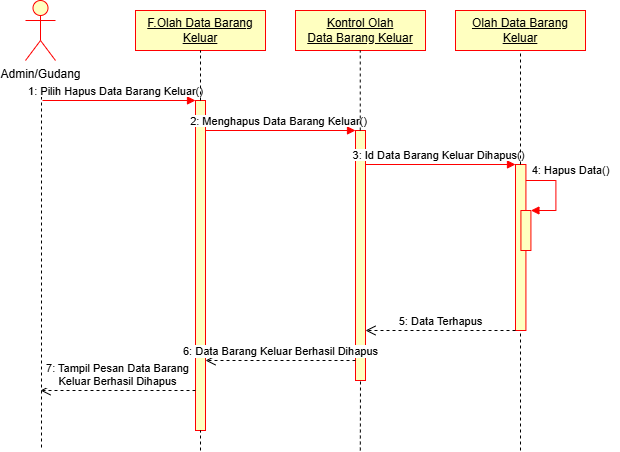

The diagram above was exported from draw.io. Its source (the exported page's mxGraphModel, read from the mxfile embedded in the PNG):
<mxGraphModel dx="670" dy="557" grid="1" gridSize="10" guides="1" tooltips="1" connect="1" arrows="1" fold="1" page="1" pageScale="1" pageWidth="827" pageHeight="1169" math="0" shadow="0">
  <root>
    <mxCell id="0" />
    <mxCell id="1" parent="0" />
    <mxCell id="_JkMppDd81K1PayzjsRn-52" value="Admin/Gudang" style="shape=umlActor;verticalLabelPosition=bottom;verticalAlign=top;html=1;fillColor=#FFFFC0;strokeColor=#FF0000;" vertex="1" parent="1">
      <mxGeometry x="130" y="50" width="30" height="60" as="geometry" />
    </mxCell>
    <mxCell id="_JkMppDd81K1PayzjsRn-53" value="&lt;u&gt;F.Olah Data Barang Keluar&lt;/u&gt;" style="rounded=0;whiteSpace=wrap;html=1;fillColor=#FFFFC0;strokeColor=#FF0000;" vertex="1" parent="1">
      <mxGeometry x="240" y="60" width="130" height="40" as="geometry" />
    </mxCell>
    <mxCell id="_JkMppDd81K1PayzjsRn-54" value="&lt;u&gt;Kontrol Olah Data&amp;nbsp;&lt;/u&gt;&lt;u&gt;Barang Keluar&lt;/u&gt;" style="rounded=0;whiteSpace=wrap;html=1;fillColor=#FFFFC0;strokeColor=#FF0000;" vertex="1" parent="1">
      <mxGeometry x="400" y="60" width="130" height="40" as="geometry" />
    </mxCell>
    <mxCell id="_JkMppDd81K1PayzjsRn-55" value="&lt;u&gt;Olah Data&amp;nbsp;&lt;/u&gt;&lt;u&gt;Barang Keluar&lt;/u&gt;" style="rounded=0;whiteSpace=wrap;html=1;fillColor=#FFFFC0;strokeColor=#FF0000;" vertex="1" parent="1">
      <mxGeometry x="560" y="60" width="130" height="40" as="geometry" />
    </mxCell>
    <mxCell id="_JkMppDd81K1PayzjsRn-56" value="" style="html=1;points=[[0,0,0,0,5],[0,1,0,0,-5],[1,0,0,0,5],[1,1,0,0,-5]];perimeter=orthogonalPerimeter;outlineConnect=0;targetShapes=umlLifeline;portConstraint=eastwest;newEdgeStyle={&quot;curved&quot;:0,&quot;rounded&quot;:0};fillColor=#FFFFC0;strokeColor=#FF0000;" vertex="1" parent="1">
      <mxGeometry x="300" y="150" width="10" height="330" as="geometry" />
    </mxCell>
    <mxCell id="_JkMppDd81K1PayzjsRn-57" value="" style="endArrow=none;dashed=1;html=1;rounded=0;" edge="1" parent="1">
      <mxGeometry width="50" height="50" relative="1" as="geometry">
        <mxPoint x="146" y="140" as="sourcePoint" />
        <mxPoint x="146" y="500" as="targetPoint" />
      </mxGeometry>
    </mxCell>
    <mxCell id="_JkMppDd81K1PayzjsRn-58" value="" style="html=1;verticalAlign=bottom;endArrow=block;curved=0;rounded=0;strokeColor=#FF0000;" edge="1" parent="1" target="_JkMppDd81K1PayzjsRn-56">
      <mxGeometry relative="1" as="geometry">
        <mxPoint x="147" y="150" as="sourcePoint" />
        <mxPoint x="217" y="150" as="targetPoint" />
      </mxGeometry>
    </mxCell>
    <mxCell id="_JkMppDd81K1PayzjsRn-59" value="&lt;span style=&quot;font-size: 11px; background-color: rgb(255, 255, 255);&quot;&gt;1: Pilih Hapus Data Barang Keluar&lt;/span&gt;&lt;span style=&quot;font-size: 11px; background-color: rgb(255, 255, 255);&quot;&gt;()&lt;/span&gt;" style="text;html=1;align=center;verticalAlign=middle;resizable=0;points=[];autosize=1;strokeColor=none;fillColor=none;" vertex="1" parent="1">
      <mxGeometry x="120" y="126" width="200" height="30" as="geometry" />
    </mxCell>
    <mxCell id="_JkMppDd81K1PayzjsRn-60" value="" style="html=1;points=[[0,0,0,0,5],[0,1,0,0,-5],[1,0,0,0,5],[1,1,0,0,-5]];perimeter=orthogonalPerimeter;outlineConnect=0;targetShapes=umlLifeline;portConstraint=eastwest;newEdgeStyle={&quot;curved&quot;:0,&quot;rounded&quot;:0};fillColor=#FFFFC0;strokeColor=#FF0000;" vertex="1" parent="1">
      <mxGeometry x="460" y="180" width="10" height="250" as="geometry" />
    </mxCell>
    <mxCell id="_JkMppDd81K1PayzjsRn-61" value="" style="html=1;verticalAlign=bottom;endArrow=block;curved=0;rounded=0;strokeColor=#FF0000;" edge="1" parent="1">
      <mxGeometry relative="1" as="geometry">
        <mxPoint x="310" y="180" as="sourcePoint" />
        <mxPoint x="460" y="180" as="targetPoint" />
      </mxGeometry>
    </mxCell>
    <mxCell id="_JkMppDd81K1PayzjsRn-62" value="&lt;span style=&quot;font-size: 11px; background-color: rgb(255, 255, 255);&quot;&gt;2: Menghapus Data&amp;nbsp;&lt;/span&gt;&lt;span style=&quot;font-size: 11px; background-color: rgb(255, 255, 255);&quot;&gt;Barang Keluar&lt;/span&gt;&lt;span style=&quot;font-size: 11px; background-color: rgb(255, 255, 255);&quot;&gt;()&lt;/span&gt;" style="text;html=1;align=center;verticalAlign=middle;resizable=0;points=[];autosize=1;strokeColor=none;fillColor=none;" vertex="1" parent="1">
      <mxGeometry x="283" y="156" width="200" height="30" as="geometry" />
    </mxCell>
    <mxCell id="_JkMppDd81K1PayzjsRn-63" value="" style="html=1;points=[[0,0,0,0,5],[0,1,0,0,-5],[1,0,0,0,5],[1,1,0,0,-5]];perimeter=orthogonalPerimeter;outlineConnect=0;targetShapes=umlLifeline;portConstraint=eastwest;newEdgeStyle={&quot;curved&quot;:0,&quot;rounded&quot;:0};fillColor=#FFFFC0;strokeColor=#FF0000;" vertex="1" parent="1">
      <mxGeometry x="620" y="214" width="10.42" height="166" as="geometry" />
    </mxCell>
    <mxCell id="_JkMppDd81K1PayzjsRn-64" value="" style="html=1;verticalAlign=bottom;endArrow=block;curved=0;rounded=0;strokeColor=#FF0000;" edge="1" parent="1">
      <mxGeometry relative="1" as="geometry">
        <mxPoint x="470" y="214" as="sourcePoint" />
        <mxPoint x="620" y="214" as="targetPoint" />
      </mxGeometry>
    </mxCell>
    <mxCell id="_JkMppDd81K1PayzjsRn-65" value="&lt;span style=&quot;font-size: 11px; background-color: rgb(255, 255, 255);&quot;&gt;3: Id Data&amp;nbsp;&lt;/span&gt;&lt;span style=&quot;font-size: 11px; background-color: rgb(255, 255, 255);&quot;&gt;Barang Keluar&amp;nbsp;&lt;/span&gt;&lt;span style=&quot;font-size: 11px; background-color: rgb(255, 255, 255);&quot;&gt;Dihapus&lt;/span&gt;&lt;span style=&quot;font-size: 11px; background-color: rgb(255, 255, 255);&quot;&gt;()&lt;/span&gt;" style="text;html=1;align=center;verticalAlign=middle;resizable=0;points=[];autosize=1;strokeColor=none;fillColor=none;" vertex="1" parent="1">
      <mxGeometry x="443" y="190" width="200" height="30" as="geometry" />
    </mxCell>
    <mxCell id="_JkMppDd81K1PayzjsRn-66" value="" style="html=1;points=[[0,0,0,0,5],[0,1,0,0,-5],[1,0,0,0,5],[1,1,0,0,-5]];perimeter=orthogonalPerimeter;outlineConnect=0;targetShapes=umlLifeline;portConstraint=eastwest;newEdgeStyle={&quot;curved&quot;:0,&quot;rounded&quot;:0};strokeColor=#FF0000;fillColor=#FFFFC0;" vertex="1" parent="1">
      <mxGeometry x="625.42" y="260" width="10" height="40" as="geometry" />
    </mxCell>
    <mxCell id="_JkMppDd81K1PayzjsRn-67" value="" style="html=1;align=left;spacingLeft=2;endArrow=block;rounded=0;edgeStyle=orthogonalEdgeStyle;curved=0;rounded=0;strokeColor=#FF0000;" edge="1" parent="1">
      <mxGeometry relative="1" as="geometry">
        <mxPoint x="630.42" y="230" as="sourcePoint" />
        <Array as="points">
          <mxPoint x="660.42" y="260" />
        </Array>
        <mxPoint x="635.42" y="260" as="targetPoint" />
      </mxGeometry>
    </mxCell>
    <mxCell id="_JkMppDd81K1PayzjsRn-68" value="" style="endArrow=none;dashed=1;html=1;rounded=0;entryX=0.5;entryY=1;entryDx=0;entryDy=0;" edge="1" parent="1" source="_JkMppDd81K1PayzjsRn-56" target="_JkMppDd81K1PayzjsRn-53">
      <mxGeometry width="50" height="50" relative="1" as="geometry">
        <mxPoint x="290" y="300" as="sourcePoint" />
        <mxPoint x="340" y="250" as="targetPoint" />
      </mxGeometry>
    </mxCell>
    <mxCell id="_JkMppDd81K1PayzjsRn-69" value="" style="endArrow=none;dashed=1;html=1;rounded=0;" edge="1" parent="1" target="_JkMppDd81K1PayzjsRn-56">
      <mxGeometry width="50" height="50" relative="1" as="geometry">
        <mxPoint x="305" y="500" as="sourcePoint" />
        <mxPoint x="304.75" y="460" as="targetPoint" />
      </mxGeometry>
    </mxCell>
    <mxCell id="_JkMppDd81K1PayzjsRn-70" value="" style="endArrow=none;dashed=1;html=1;rounded=0;entryX=0.5;entryY=1;entryDx=0;entryDy=0;" edge="1" parent="1" source="_JkMppDd81K1PayzjsRn-60">
      <mxGeometry width="50" height="50" relative="1" as="geometry">
        <mxPoint x="464.75" y="150" as="sourcePoint" />
        <mxPoint x="464.75" y="100" as="targetPoint" />
      </mxGeometry>
    </mxCell>
    <mxCell id="_JkMppDd81K1PayzjsRn-71" value="" style="endArrow=none;dashed=1;html=1;rounded=0;entryX=0.5;entryY=1;entryDx=0;entryDy=0;" edge="1" parent="1" source="_JkMppDd81K1PayzjsRn-63" target="_JkMppDd81K1PayzjsRn-55">
      <mxGeometry width="50" height="50" relative="1" as="geometry">
        <mxPoint x="625" y="190" as="sourcePoint" />
        <mxPoint x="680" y="160" as="targetPoint" />
      </mxGeometry>
    </mxCell>
    <mxCell id="_JkMppDd81K1PayzjsRn-72" value="&lt;span style=&quot;font-size: 11px; background-color: rgb(255, 255, 255);&quot;&gt;4: Hapus Data()&lt;/span&gt;" style="text;html=1;align=center;verticalAlign=middle;resizable=0;points=[];autosize=1;strokeColor=none;fillColor=none;" vertex="1" parent="1">
      <mxGeometry x="625" y="205" width="100" height="30" as="geometry" />
    </mxCell>
    <mxCell id="_JkMppDd81K1PayzjsRn-73" value="5: Data Terhapus" style="html=1;verticalAlign=bottom;endArrow=open;dashed=1;endSize=8;curved=0;rounded=0;exitX=0;exitY=1;exitDx=0;exitDy=-5;" edge="1" parent="1">
      <mxGeometry relative="1" as="geometry">
        <mxPoint x="470" y="380" as="targetPoint" />
        <mxPoint x="620" y="380" as="sourcePoint" />
      </mxGeometry>
    </mxCell>
    <mxCell id="_JkMppDd81K1PayzjsRn-74" value="6: Data Barang Keluar Berhasil Dihapus" style="html=1;verticalAlign=bottom;endArrow=open;dashed=1;endSize=8;curved=0;rounded=0;" edge="1" parent="1">
      <mxGeometry relative="1" as="geometry">
        <mxPoint x="310" y="410" as="targetPoint" />
        <mxPoint x="460" y="410" as="sourcePoint" />
      </mxGeometry>
    </mxCell>
    <mxCell id="_JkMppDd81K1PayzjsRn-75" value="7: Tampil Pesan Data Barang&lt;div&gt;Keluar Berhasil Dihapus&lt;/div&gt;" style="html=1;verticalAlign=bottom;endArrow=open;dashed=1;endSize=8;curved=0;rounded=0;" edge="1" parent="1">
      <mxGeometry relative="1" as="geometry">
        <mxPoint x="145" y="440" as="targetPoint" />
        <mxPoint x="300" y="440" as="sourcePoint" />
      </mxGeometry>
    </mxCell>
    <mxCell id="_JkMppDd81K1PayzjsRn-76" value="" style="endArrow=none;dashed=1;html=1;rounded=0;" edge="1" parent="1">
      <mxGeometry width="50" height="50" relative="1" as="geometry">
        <mxPoint x="464.8" y="500" as="sourcePoint" />
        <mxPoint x="465" y="430" as="targetPoint" />
      </mxGeometry>
    </mxCell>
    <mxCell id="_JkMppDd81K1PayzjsRn-77" value="" style="endArrow=none;dashed=1;html=1;rounded=0;" edge="1" parent="1" target="_JkMppDd81K1PayzjsRn-63">
      <mxGeometry width="50" height="50" relative="1" as="geometry">
        <mxPoint x="625" y="500" as="sourcePoint" />
        <mxPoint x="624.8" y="480" as="targetPoint" />
      </mxGeometry>
    </mxCell>
  </root>
</mxGraphModel>